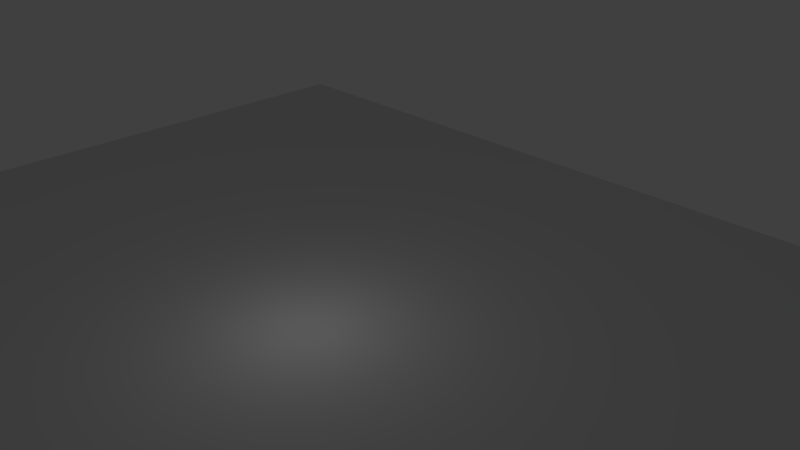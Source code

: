 # Source: ground.blend  (saved by Blender 2.73.0; exported with 4.5.12 LTS)
import bpy
from mathutils import Matrix  # noqa: F401  (used for matrix-valued properties, if any)

bpy.ops.wm.read_factory_settings(use_empty=True)
scene = bpy.context.scene
scene.name = 'Scene'

# ---- collections
col_collection_1 = bpy.data.collections.new('Collection 1'); scene.collection.children.link(col_collection_1)

# ---- materials (node trees are filled in below, after node groups)
mat_ground = bpy.data.materials.new('ground')
mat_ground.alpha_threshold = 0.0
mat_ground.use_transparent_shadow = False
mat_ground.preview_render_type = 'FLAT'
mat_ground.roughness = 0.5

# ---- material node trees

# ---- world
world_world = bpy.data.worlds.new('World'); scene.world = world_world
world_world.color = (0.05088, 0.05088, 0.05088)
world_world.use_sun_shadow = False
world_world.sun_shadow_jitter_overblur = 0.0
world_world.cycles.sampling_method = 'MANUAL'
world_world.cycles.sample_map_resolution = 256

# ---- cameras
cam_camera = bpy.data.cameras.new('Camera')
cam_camera.clip_end = 100.0
cam_camera.lens = 35.0
cam_camera.sensor_width = 32.0
cam_camera.sensor_height = 18.0
cam_camera.ortho_scale = 7.314
cam_camera.dof.focus_distance = 0.0
cam_camera.dof.aperture_fstop = 128.0

# ---- lights
light_lamp = bpy.data.lights.new('Lamp', 'POINT')
light_lamp.transmission_factor = 0.0
light_lamp.cutoff_distance = 30.0
light_lamp.energy = 100.0
light_lamp.shadow_buffer_clip_start = 1.001
light_lamp.shadow_soft_size = 0.1
light_lamp.shadow_maximum_resolution = 0.006
light_lamp.use_absolute_resolution = True
light_lamp.cycles.use_multiple_importance_sampling = False

# ---- meshes
me_plane = bpy.data.meshes.new('Plane')
me_plane.from_pydata([(-1.0, -1.0, 0.0), (1.0, -1.0, 0.0), (-1.0, 1.0, 0.0), (1.0, 1.0, 0.0)], [], [(0, 1, 3, 2)])
_uv = me_plane.uv_layers.new(name='UVMap')
_uv.uv.foreach_set('vector', [0.0001, 9.998e-05, 0.9999, 9.998e-05, 0.9999, 0.9999, 9.998e-05, 0.9999])
me_plane.materials.append(mat_ground)
me_plane.use_remesh_preserve_volume = False
me_plane.use_remesh_preserve_attributes = False
me_plane.use_mirror_vertex_groups = False
me_plane.update()

# ---- objects
ob_ground = bpy.data.objects.new('ground', me_plane)
ob_lamp = bpy.data.objects.new('Lamp', light_lamp)
ob_camera = bpy.data.objects.new('Camera', cam_camera)

# ---- transforms, parenting, visibility, modifiers, constraints
ob_ground.location = (0.0, 0.0, 0.0)
ob_ground.scale = (25.0, 25.0, 25.0)
ob_ground.lineart.crease_threshold = 0.0
ob_lamp.location = (4.076, 1.005, 5.904)
ob_lamp.rotation_euler = (0.6503, 0.05522, 1.866)
ob_lamp.lock_rotations_4d = False
ob_lamp.empty_display_type = 'ARROWS'
ob_lamp.color = (0.0, 0.0, 0.0, 0.0)
ob_lamp.lineart.crease_threshold = 0.0
ob_camera.location = (31.63, -18.85, 22.13)
ob_camera.rotation_euler = (1.109, 0.01082, 0.8149)
ob_camera.lock_rotations_4d = False
ob_camera.empty_display_type = 'ARROWS'
ob_camera.color = (0.0, 0.0, 0.0, 0.0)
ob_camera.display_type = 'WIRE'
ob_camera.lineart.crease_threshold = 0.0

# ---- collection membership
col_collection_1.objects.link(ob_ground)
col_collection_1.objects.link(ob_lamp)
col_collection_1.objects.link(ob_camera)

# ---- scene / render settings (as saved in the file)
scene.camera = ob_camera
scene.frame_start = 1; scene.frame_end = 250; scene.frame_set(4)
scene.render.engine = 'BLENDER_EEVEE_NEXT'
scene.render.resolution_percentage = 50
scene.render.dither_intensity = 0.0
scene.cycles.use_denoising = False
scene.cycles.samples = 10
scene.cycles.sampling_pattern = 'TABULATED_SOBOL'
scene.cycles.light_sampling_threshold = 0.0
scene.cycles.use_adaptive_sampling = False
scene.cycles.use_light_tree = False
scene.cycles.blur_glossy = 0.0
scene.cycles.pixel_filter_type = 'GAUSSIAN'
scene.cycles.sample_clamp_indirect = 0.0
scene.view_settings.view_transform = 'Standard'
bpy.context.view_layer.update()
